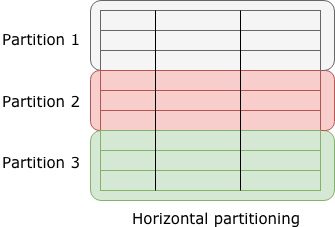

The diagram above was exported from draw.io. Its source (the exported page's mxGraphModel, read from the mxfile embedded in the PNG):
<mxGraphModel dx="758" dy="517" grid="1" gridSize="10" guides="1" tooltips="1" connect="1" arrows="1" fold="1" page="1" pageScale="1" pageWidth="850" pageHeight="1100" math="0" shadow="0">
  <root>
    <mxCell id="0" />
    <mxCell id="1" parent="0" />
    <mxCell id="21sTfUDptAToxSLN8DSr-21" value="" style="rounded=1;whiteSpace=wrap;html=1;fillColor=#d5e8d4;strokeColor=#82b366;" vertex="1" parent="1">
      <mxGeometry x="240" y="160" width="244" height="70" as="geometry" />
    </mxCell>
    <mxCell id="21sTfUDptAToxSLN8DSr-18" value="" style="rounded=1;whiteSpace=wrap;html=1;fillColor=#f8cecc;strokeColor=#b85450;" vertex="1" parent="1">
      <mxGeometry x="240" y="100" width="244" height="60" as="geometry" />
    </mxCell>
    <mxCell id="21sTfUDptAToxSLN8DSr-15" value="" style="rounded=1;whiteSpace=wrap;html=1;fillColor=#f5f5f5;strokeColor=#666666;fontColor=#333333;" vertex="1" parent="1">
      <mxGeometry x="240" y="30" width="244" height="70" as="geometry" />
    </mxCell>
    <mxCell id="21sTfUDptAToxSLN8DSr-1" value="" style="rounded=0;whiteSpace=wrap;html=1;fillColor=#f5f5f5;strokeColor=#666666;fontColor=#333333;" vertex="1" parent="1">
      <mxGeometry x="250" y="40" width="220" height="20" as="geometry" />
    </mxCell>
    <mxCell id="21sTfUDptAToxSLN8DSr-2" value="" style="rounded=0;whiteSpace=wrap;html=1;fillColor=#f5f5f5;strokeColor=#666666;fontColor=#333333;" vertex="1" parent="1">
      <mxGeometry x="250" y="60" width="220" height="20" as="geometry" />
    </mxCell>
    <mxCell id="21sTfUDptAToxSLN8DSr-3" value="" style="rounded=0;whiteSpace=wrap;html=1;fillColor=#f5f5f5;strokeColor=#666666;fontColor=#333333;" vertex="1" parent="1">
      <mxGeometry x="250" y="80" width="220" height="20" as="geometry" />
    </mxCell>
    <mxCell id="21sTfUDptAToxSLN8DSr-4" value="" style="rounded=0;whiteSpace=wrap;html=1;fillColor=#f8cecc;strokeColor=#b85450;" vertex="1" parent="1">
      <mxGeometry x="250" y="100" width="220" height="20" as="geometry" />
    </mxCell>
    <mxCell id="21sTfUDptAToxSLN8DSr-5" value="" style="rounded=0;whiteSpace=wrap;html=1;fillColor=#f8cecc;strokeColor=#b85450;" vertex="1" parent="1">
      <mxGeometry x="250" y="120" width="220" height="20" as="geometry" />
    </mxCell>
    <mxCell id="21sTfUDptAToxSLN8DSr-6" value="" style="rounded=0;whiteSpace=wrap;html=1;fillColor=#f8cecc;strokeColor=#b85450;" vertex="1" parent="1">
      <mxGeometry x="250" y="140" width="220" height="20" as="geometry" />
    </mxCell>
    <mxCell id="21sTfUDptAToxSLN8DSr-7" value="" style="rounded=0;whiteSpace=wrap;html=1;fillColor=#d5e8d4;strokeColor=#82b366;" vertex="1" parent="1">
      <mxGeometry x="250" y="160" width="220" height="20" as="geometry" />
    </mxCell>
    <mxCell id="21sTfUDptAToxSLN8DSr-8" value="" style="rounded=0;whiteSpace=wrap;html=1;fillColor=#d5e8d4;strokeColor=#82b366;" vertex="1" parent="1">
      <mxGeometry x="250" y="180" width="220" height="20" as="geometry" />
    </mxCell>
    <mxCell id="21sTfUDptAToxSLN8DSr-9" value="" style="rounded=0;whiteSpace=wrap;html=1;fillColor=#d5e8d4;strokeColor=#82b366;" vertex="1" parent="1">
      <mxGeometry x="250" y="200" width="220" height="20" as="geometry" />
    </mxCell>
    <mxCell id="21sTfUDptAToxSLN8DSr-13" value="" style="endArrow=none;html=1;entryX=0.25;entryY=0;entryDx=0;entryDy=0;" edge="1" parent="1" target="21sTfUDptAToxSLN8DSr-1">
      <mxGeometry width="50" height="50" relative="1" as="geometry">
        <mxPoint x="305" y="220" as="sourcePoint" />
        <mxPoint x="300" y="260" as="targetPoint" />
      </mxGeometry>
    </mxCell>
    <mxCell id="21sTfUDptAToxSLN8DSr-14" value="" style="endArrow=none;html=1;entryX=0.25;entryY=0;entryDx=0;entryDy=0;" edge="1" parent="1">
      <mxGeometry width="50" height="50" relative="1" as="geometry">
        <mxPoint x="390" y="220" as="sourcePoint" />
        <mxPoint x="390" y="40" as="targetPoint" />
      </mxGeometry>
    </mxCell>
    <mxCell id="21sTfUDptAToxSLN8DSr-22" value="Partition 1" style="text;html=1;resizable=0;points=[];autosize=1;align=left;verticalAlign=top;spacingTop=-4;fontFamily=Verdana;fontSize=15;" vertex="1" parent="1">
      <mxGeometry x="150" y="57" width="70" height="20" as="geometry" />
    </mxCell>
    <mxCell id="21sTfUDptAToxSLN8DSr-23" value="Partition 2" style="text;html=1;resizable=0;points=[];autosize=1;align=left;verticalAlign=top;spacingTop=-4;fontFamily=Verdana;fontSize=15;" vertex="1" parent="1">
      <mxGeometry x="150" y="118.5" width="90" height="20" as="geometry" />
    </mxCell>
    <mxCell id="21sTfUDptAToxSLN8DSr-24" value="Partition 3" style="text;html=1;resizable=0;points=[];autosize=1;align=left;verticalAlign=top;spacingTop=-4;fontFamily=Verdana;fontSize=15;" vertex="1" parent="1">
      <mxGeometry x="150" y="180" width="90" height="20" as="geometry" />
    </mxCell>
    <mxCell id="21sTfUDptAToxSLN8DSr-25" value="Horizontal partitioning" style="text;html=1;resizable=0;points=[];autosize=1;align=left;verticalAlign=top;spacingTop=-4;fontSize=15;fontFamily=Verdana;" vertex="1" parent="1">
      <mxGeometry x="280" y="236" width="180" height="20" as="geometry" />
    </mxCell>
  </root>
</mxGraphModel>